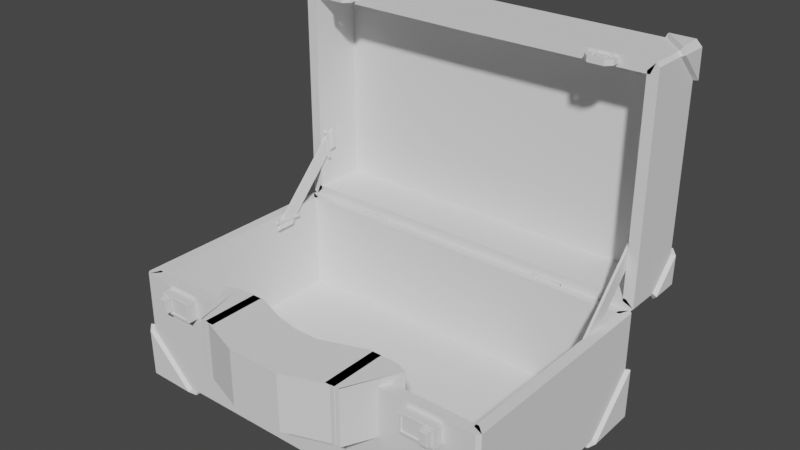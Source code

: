 # Source: vintage_luggage.blend  (saved by Blender 2.80.75; exported with 4.5.12 LTS)
import bpy
from mathutils import Matrix  # noqa: F401  (used for matrix-valued properties, if any)

bpy.ops.wm.read_factory_settings(use_empty=True)
scene = bpy.context.scene
scene.name = 'Scene'

# ---- collections
col_collection = bpy.data.collections.new('Collection'); scene.collection.children.link(col_collection)

# ---- world
world_world = bpy.data.worlds.new('World'); scene.world = world_world
world_world.use_nodes = True; world_world.node_tree.nodes.clear()
_N = world_world.node_tree.nodes; _L = world_world.node_tree.links
n0 = _N.new('ShaderNodeOutputWorld'); n0.name = 'World Output'; n0.location = (300, 300)
n1 = _N.new('ShaderNodeBackground'); n1.name = 'Background'; n1.location = (10, 300)
n1.inputs[0].default_value = (0.05088, 0.05088, 0.05088, 1.0)
_L.new(n1.outputs[0], n0.inputs[0])
n0.is_active_output = True
world_world.color = (0.05088, 0.05088, 0.05088)
world_world.use_sun_shadow = False
world_world.sun_shadow_jitter_overblur = 0.0

# ---- meshes
me_cube_001 = bpy.data.meshes.new('Cube.001')
me_cube_001.from_pydata([(-1.65, -0.9703, -1.0), (-1.65, -1.0, -0.9703), (-1.68, -0.9703, -0.9703), (-1.68, -0.9703, -0.02), (-1.65, -1.0, -0.02), (-1.65, 0.9703, -1.0), (-1.68, 0.9703, -0.9703), (-1.65, 1.0, -0.9703), (-1.65, 1.0, -0.02), (-1.68, 0.9703, -0.02), (-1.68, 1.54, 1.703), (-1.409, 1.569, 1.673), (-1.65, 1.569, 1.673), (0.0, 1.569, 1.673), (-1.216, -0.9703, -1.0), (-1.68, 0.9703, -0.536), (-1.68, -0.9703, -0.536), (-1.216, 0.9703, -1.0), (-1.65, -1.0, -0.5657), (-1.246, -1.0, -0.9703), (-1.65, 0.9894, 1.975), (-1.68, 0.9894, 1.945), (-1.65, 1.54, 1.975), (-1.65, 1.569, 1.945), (-1.68, 1.54, 1.945), (-1.68, 0.9894, 0.004347), (-1.65, 0.9894, -0.02535), (-1.65, 1.569, 0.004347), (-1.65, 1.54, -0.02535), (-1.68, 1.54, 0.004347), (-1.246, 1.0, -0.9703), (-1.65, 1.0, -0.5657), (-1.68, 1.298, 0.004347), (-1.65, 1.328, 1.975), (-1.409, 1.569, 0.004347), (-1.409, 1.569, 1.945), (-1.65, 1.328, -0.02535), (-1.68, 1.298, 1.945), (-1.438, 1.54, -0.02535), (-1.438, 1.54, 1.975), (0.0, 1.569, 0.004347), (0.0, 1.54, -0.02535), (0.0, 1.569, 1.945), (0.0, 1.54, 1.975), (0.0, 0.9894, 1.975), (0.0, 0.9894, -0.02535), (0.0, 0.9703, -1.0), (0.0, 1.0, -0.9703), (0.0, -0.9703, -1.0), (0.0, -1.0, -0.9703), (0.0, -1.0, -0.02), (0.0, 1.0, -0.02), (-1.65, 1.569, 0.2758), (-1.409, 1.569, 0.2758), (0.0, 1.569, 0.2758), (-1.68, 1.54, 0.2461), (-1.216, 0.5063, -1.0), (-1.68, 0.536, -0.9703), (0.0, 0.5063, -1.0), (-1.65, 0.5063, -1.0), (-1.68, -0.536, -0.9703), (-1.216, -0.5063, -1.0), (0.0, -0.5063, -1.0), (-1.65, -0.5063, -1.0), (-1.664, -0.9841, -1.035), (-1.664, -1.035, -0.9841), (-1.715, -0.9841, -0.9841), (-1.664, 0.9841, -1.035), (-1.715, 0.9841, -0.9841), (-1.664, 1.035, -0.9841), (-1.714, 1.562, 1.703), (-1.409, 1.61, 1.673), (-1.662, 1.608, 1.673), (-1.216, -0.9819, -1.039), (-1.717, 0.9872, -0.536), (-1.717, -0.9872, -0.536), (-1.216, 0.9819, -1.039), (-1.673, -1.034, -0.5657), (-1.246, -1.034, -0.9926), (-1.664, 1.553, 2.01), (-1.664, 1.605, 1.959), (-1.715, 1.553, 1.959), (-1.664, 1.605, -0.009426), (-1.664, 1.553, -0.06066), (-1.715, 1.553, -0.009426), (-1.246, 1.034, -0.9926), (-1.673, 1.034, -0.5657), (-1.717, 1.298, -0.01258), (-1.673, 1.328, 2.008), (-1.409, 1.608, -0.007265), (-1.409, 1.608, 1.957), (-1.673, 1.328, -0.05896), (-1.717, 1.298, 1.962), (-1.438, 1.562, -0.05896), (-1.438, 1.562, 2.008), (-1.662, 1.608, 0.2758), (-1.409, 1.61, 0.2758), (-1.714, 1.562, 0.2461), (-1.216, 0.5063, -1.04), (-1.714, 0.536, -0.9926), (-1.662, 0.5063, -1.039), (-1.714, -0.536, -0.9926), (-1.216, -0.5063, -1.04), (-1.662, -0.5063, -1.039)], [], [(49, 50, 4, 18, 19), (19, 18, 1), (21, 37, 32, 25), (30, 31, 8, 51, 47), (2, 16, 60), (44, 43, 39, 33, 20), (15, 16, 3, 9), (40, 34, 53, 54), (37, 33, 22, 24), (0, 1, 2), (5, 6, 7), (13, 11, 35, 42), (19, 14, 48, 49), (22, 23, 24), (27, 28, 29), (32, 37, 10, 55), (78, 77, 65), (5, 59, 57, 6), (1, 18, 16, 2), (8, 31, 15, 9), (46, 17, 30, 47), (14, 61, 62, 48), (10, 12, 52, 55), (12, 11, 53, 52), (55, 29, 32), (20, 33, 37, 21), (23, 12, 10, 24), (28, 36, 32, 29), (38, 34, 40, 41), (39, 35, 23, 22), (32, 36, 26, 25), (16, 18, 4, 3), (42, 35, 39, 43), (10, 37, 24), (38, 36, 28), (27, 34, 38, 28), (26, 36, 38, 41, 45), (33, 39, 22), (35, 11, 12, 23), (5, 17, 56, 59), (0, 14, 19, 1), (15, 31, 7, 6), (7, 31, 30), (30, 17, 5, 7), (55, 52, 27, 29), (52, 53, 34, 27), (54, 53, 11, 13), (58, 56, 17, 46), (57, 15, 6), (59, 56, 61, 63), (57, 59, 63, 60), (62, 61, 56, 58), (60, 16, 15, 57), (63, 61, 14, 0), (60, 63, 0, 2), (66, 75, 101), (92, 88, 79, 81), (64, 65, 66), (67, 68, 69), (79, 80, 81), (82, 83, 84), (67, 100, 99, 68), (65, 77, 75, 66), (97, 84, 87), (80, 72, 70, 81), (83, 91, 87, 84), (94, 90, 80, 79), (70, 92, 81), (93, 91, 83), (82, 89, 93, 83), (88, 94, 79), (90, 71, 72, 80), (67, 76, 98, 100), (64, 73, 78, 65), (74, 86, 69, 68), (69, 86, 85), (85, 76, 67, 69), (97, 95, 82, 84), (95, 96, 89, 82), (99, 74, 68), (103, 102, 73, 64), (101, 103, 64, 66)])
_uv = me_cube_001.uv_layers.new(name='UVMap')
_uv.uv.foreach_set('vector', [0.3826, 0.875, 0.625, 0.875, 0.625, 0.9978, 0.4858, 0.9978, 0.3826, 0.9677, 0.3826, 0.9677, 0.4858, 0.9978, 0.3826, 0.9978, 0.375, 0.003712, 0.508, 0.003712, 0.508, 0.2463, 0.375, 0.2463, 0.3826, 0.2823, 0.4858, 0.2522, 0.625, 0.2522, 0.625, 0.375, 0.3826, 0.375, 0.3826, 0.003712, 0.4934, 0.003712, 0.3826, 0.058, 0.375, 0.875, 0.6122, 0.875, 0.6122, 0.982, 0.5208, 0.9978, 0.375, 0.9978, 0.4934, 0.2463, 0.4934, 0.003712, 0.625, 0.003712, 0.625, 0.2463, 0.75, 0.5037, 0.8548, 0.5037, 0.8548, 0.5376, 0.75, 0.5376, 0.508, 1.0, 0.5208, 0.9978, 0.6122, 0.9978, 0.6122, 1.0, 0.1272, 0.7463, 0.1272, 0.75, 0.125, 0.7463, 0.1272, 0.5037, 0.125, 0.5037, 0.1272, 0.5, 0.75, 0.7124, 0.8548, 0.7124, 0.8548, 0.7463, 0.75, 0.7463, 0.1573, 0.75, 0.1595, 0.7463, 0.25, 0.7463, 0.25, 0.75, 0.6122, 0.9978, 0.625, 0.9978, 0.6122, 1.0, 0.8728, 0.5037, 0.8728, 0.5, 0.875, 0.5037, 0.508, 0.2463, 0.508, 0.003712, 0.6122, 0.03393, 0.6122, 0.2161, 0.3826, 0.9677, 0.4858, 0.9978, 0.3826, 0.9978, 0.1272, 0.5037, 0.1272, 0.5617, 0.125, 0.558, 0.125, 0.5037, 0.3826, 0.9978, 0.4858, 0.9978, 0.4934, 1.0, 0.3826, 1.0, 0.625, 0.2522, 0.4858, 0.2522, 0.4934, 0.2463, 0.625, 0.2463, 0.25, 0.5037, 0.1595, 0.5037, 0.1573, 0.5, 0.25, 0.5, 0.1595, 0.7463, 0.1595, 0.6883, 0.25, 0.6883, 0.25, 0.7463, 0.875, 0.7161, 0.8728, 0.7124, 0.8728, 0.5376, 0.875, 0.5339, 0.8728, 0.7124, 0.8548, 0.7124, 0.8548, 0.5376, 0.8728, 0.5376, 0.6122, 0.2161, 0.6122, 0.2463, 0.508, 0.2463, 0.375, 0.9978, 0.5208, 0.9978, 0.508, 1.0, 0.375, 1.0, 0.8728, 0.7463, 0.8728, 0.7124, 0.875, 0.7161, 0.875, 0.7463, 0.6122, 0.2522, 0.5208, 0.2522, 0.508, 0.2463, 0.6122, 0.2463, 0.857, 0.5, 0.8548, 0.5037, 0.75, 0.5037, 0.75, 0.5, 0.857, 0.75, 0.8548, 0.7463, 0.8728, 0.7463, 0.8728, 0.75, 0.508, 0.2463, 0.5208, 0.2522, 0.375, 0.2522, 0.375, 0.2463, 0.4934, 1.0, 0.4858, 0.9978, 0.625, 0.9978, 0.625, 1.0, 0.75, 0.7463, 0.8548, 0.7463, 0.857, 0.75, 0.75, 0.75, 0.6122, 0.03393, 0.508, 0.003712, 0.6122, 0.003712, 0.6122, 0.268, 0.5208, 0.2522, 0.6122, 0.2522, 0.8728, 0.5037, 0.8548, 0.5037, 0.857, 0.5, 0.8728, 0.5, 0.375, 0.2522, 0.5208, 0.2522, 0.6122, 0.268, 0.6122, 0.375, 0.375, 0.375, 0.5208, 0.9978, 0.6122, 0.982, 0.6122, 0.9978, 0.8548, 0.7463, 0.8548, 0.7124, 0.8728, 0.7124, 0.8728, 0.7463, 0.1272, 0.5037, 0.1595, 0.5037, 0.1595, 0.5617, 0.1272, 0.5617, 0.1272, 0.7463, 0.1595, 0.7463, 0.1573, 0.75, 0.1272, 0.75, 0.4934, 0.2463, 0.4858, 0.2522, 0.3826, 0.2522, 0.3826, 0.2463, 0.3826, 0.2522, 0.4858, 0.2522, 0.3826, 0.2823, 0.1573, 0.5, 0.1595, 0.5037, 0.1272, 0.5037, 0.1272, 0.5, 0.875, 0.5339, 0.8728, 0.5376, 0.8728, 0.5037, 0.875, 0.5037, 0.8728, 0.5376, 0.8548, 0.5376, 0.8548, 0.5037, 0.8728, 0.5037, 0.75, 0.5376, 0.8548, 0.5376, 0.8548, 0.7124, 0.75, 0.7124, 0.25, 0.5617, 0.1595, 0.5617, 0.1595, 0.5037, 0.25, 0.5037, 0.3826, 0.192, 0.4934, 0.2463, 0.3826, 0.2463, 0.1272, 0.5617, 0.1595, 0.5617, 0.1595, 0.6883, 0.1272, 0.6883, 0.125, 0.558, 0.1272, 0.5617, 0.1272, 0.6883, 0.125, 0.692, 0.25, 0.6883, 0.1595, 0.6883, 0.1595, 0.5617, 0.25, 0.5617, 0.3826, 0.058, 0.4934, 0.003712, 0.4934, 0.2463, 0.3826, 0.192, 0.1272, 0.6883, 0.1595, 0.6883, 0.1595, 0.7463, 0.1272, 0.7463, 0.125, 0.692, 0.1272, 0.6883, 0.1272, 0.7463, 0.125, 0.7463, 0.3826, 0.003712, 0.4934, 0.003712, 0.3826, 0.058, 0.508, 1.0, 0.5208, 0.9978, 0.6122, 0.9978, 0.6122, 1.0, 0.1272, 0.7463, 0.1272, 0.75, 0.125, 0.7463, 0.1272, 0.5037, 0.125, 0.5037, 0.1272, 0.5, 0.6122, 0.9978, 0.625, 0.9978, 0.6122, 1.0, 0.8728, 0.5037, 0.8728, 0.5, 0.875, 0.5037, 0.1272, 0.5037, 0.1272, 0.5617, 0.125, 0.558, 0.125, 0.5037, 0.3826, 0.9978, 0.4858, 0.9978, 0.4934, 1.0, 0.3826, 1.0, 0.6122, 0.2161, 0.6122, 0.2463, 0.508, 0.2463, 0.8728, 0.7463, 0.8728, 0.7124, 0.875, 0.7161, 0.875, 0.7463, 0.6122, 0.2522, 0.5208, 0.2522, 0.508, 0.2463, 0.6122, 0.2463, 0.857, 0.75, 0.8548, 0.7463, 0.8728, 0.7463, 0.8728, 0.75, 0.6122, 0.03393, 0.508, 0.003712, 0.6122, 0.003712, 0.6122, 0.268, 0.5208, 0.2522, 0.6122, 0.2522, 0.8728, 0.5037, 0.8548, 0.5037, 0.857, 0.5, 0.8728, 0.5, 0.5208, 0.9978, 0.6122, 0.982, 0.6122, 0.9978, 0.8548, 0.7463, 0.8548, 0.7124, 0.8728, 0.7124, 0.8728, 0.7463, 0.1272, 0.5037, 0.1595, 0.5037, 0.1595, 0.5617, 0.1272, 0.5617, 0.1272, 0.7463, 0.1595, 0.7463, 0.1573, 0.75, 0.1272, 0.75, 0.4934, 0.2463, 0.4858, 0.2522, 0.3826, 0.2522, 0.3826, 0.2463, 0.3826, 0.2522, 0.4858, 0.2522, 0.3826, 0.2823, 0.1573, 0.5, 0.1595, 0.5037, 0.1272, 0.5037, 0.1272, 0.5, 0.875, 0.5339, 0.8728, 0.5376, 0.8728, 0.5037, 0.875, 0.5037, 0.8728, 0.5376, 0.8548, 0.5376, 0.8548, 0.5037, 0.8728, 0.5037, 0.3826, 0.192, 0.4934, 0.2463, 0.3826, 0.2463, 0.1272, 0.6883, 0.1595, 0.6883, 0.1595, 0.7463, 0.1272, 0.7463, 0.125, 0.692, 0.1272, 0.6883, 0.1272, 0.7463, 0.125, 0.7463])
me_cube_001.use_remesh_preserve_volume = False
me_cube_001.use_remesh_preserve_attributes = False
me_cube_001.use_mirror_vertex_groups = False
me_cube_001.update()
me_cube_002 = bpy.data.meshes.new('Cube.002')
me_cube_002.from_pydata([(-1.358, -1.091, -0.07532), (-1.358, -1.091, -0.2077), (-1.095, -1.091, -0.07532), (-1.095, -1.091, -0.2077), (-1.355, -1.087, -0.08071), (-1.355, -1.087, -0.2023), (-1.288, -1.087, -0.08071), (-1.288, -1.087, -0.2023), (-1.351, -1.133, -0.1977), (-1.355, -1.129, -0.2023), (-1.355, -1.129, -0.08071), (-1.351, -1.133, -0.08526), (-1.292, -1.133, -0.08526), (-1.288, -1.129, -0.08071), (-1.288, -1.129, -0.2023), (-1.292, -1.133, -0.1977), (-1.358, -1.082, -0.07532), (-1.358, -1.082, -0.2077), (-1.095, -1.082, -0.2077), (-1.095, -1.082, -0.07532), (-1.379, -0.9878, -0.0571), (-1.377, -0.9878, -0.05445), (-1.377, -0.9878, -0.2285), (-1.379, -0.9878, -0.2259), (-1.077, -0.9878, -0.05445), (-1.075, -0.9878, -0.0571), (-1.075, -0.9878, -0.2259), (-1.077, -0.9878, -0.2285), (-1.077, -1.091, -0.0571), (-1.075, -1.088, -0.0571), (-1.077, -1.088, -0.05445), (-1.377, -1.088, -0.05445), (-1.379, -1.088, -0.0571), (-1.377, -1.091, -0.0571), (-1.379, -1.088, -0.2259), (-1.377, -1.088, -0.2285), (-1.377, -1.091, -0.2259), (-1.077, -1.088, -0.2285), (-1.075, -1.088, -0.2259), (-1.077, -1.091, -0.2259)], [], [(34, 32, 20, 23), (20, 21, 24, 25, 26, 27, 22, 23), (37, 35, 22, 27), (29, 38, 26, 25), (0, 2, 28, 33), (2, 3, 39, 28), (3, 1, 36, 39), (1, 0, 33, 36), (0, 1, 17, 16), (4, 5, 9, 10), (4, 6, 7, 5), (11, 8, 15, 12), (7, 6, 13, 14), (6, 4, 10, 13), (9, 14, 15, 8), (13, 10, 11, 12), (10, 9, 8, 11), (14, 13, 12, 15), (5, 7, 14, 9), (16, 17, 18, 19), (1, 3, 18, 17), (3, 2, 19, 18), (2, 0, 16, 19), (28, 29, 30), (31, 32, 33), (34, 35, 36), (37, 38, 39), (30, 31, 33, 28), (32, 34, 36, 33), (35, 37, 39, 36), (38, 29, 28, 39), (31, 21, 20, 32), (34, 23, 22, 35), (29, 25, 24, 30), (37, 27, 26, 38), (31, 30, 24, 21)])
_uv = me_cube_002.uv_layers.new(name='UVMap')
_uv.uv.foreach_set('vector', [0.9847, 0.0, 0.01527, 0.0, 0.01527, 0.0, 0.9847, 0.0, 0.01527, 0.0, 0.0, 0.008721, 0.0, 0.9913, 0.01527, 1.0, 0.9847, 1.0, 1.0, 0.9913, 1.0, 0.008721, 0.9847, 0.0, 1.0, 0.9913, 1.0, 0.008721, 1.0, 0.008721, 1.0, 0.9913, 0.01527, 1.0, 0.9847, 1.0, 0.9847, 1.0, 0.01527, 1.0, 0.1199, 0.06849, 0.1199, 0.9315, 0.01527, 0.9913, 0.01527, 0.008721, 0.1199, 0.9315, 0.8801, 0.9315, 0.9847, 0.9913, 0.01527, 0.9913, 0.8801, 0.9315, 0.8801, 0.06849, 0.9847, 0.008721, 0.9847, 0.9913, 0.8801, 0.06849, 0.1199, 0.06849, 0.01527, 0.008721, 0.9847, 0.008721, 0.1199, 0.06849, 0.8801, 0.06849, 0.8801, 0.06849, 0.1199, 0.06849, 0.1199, 0.06849, 0.8801, 0.06849, 0.8801, 0.06849, 0.1199, 0.06849, 0.1199, 0.06849, 0.1199, 0.3112, 0.8801, 0.3112, 0.8801, 0.06849, 0.1484, 0.08475, 0.8516, 0.08475, 0.8516, 0.2949, 0.1484, 0.2949, 0.8801, 0.3112, 0.1199, 0.3112, 0.1199, 0.3112, 0.8801, 0.3112, 0.1199, 0.3112, 0.1199, 0.06849, 0.1199, 0.06849, 0.1199, 0.3112, 0.8801, 0.06849, 0.8801, 0.3112, 0.8516, 0.2949, 0.8516, 0.08475, 0.1199, 0.3112, 0.1199, 0.06849, 0.1484, 0.08475, 0.1484, 0.2949, 0.1199, 0.06849, 0.8801, 0.06849, 0.8516, 0.08475, 0.1484, 0.08475, 0.8801, 0.3112, 0.1199, 0.3112, 0.1484, 0.2949, 0.8516, 0.2949, 0.8801, 0.06849, 0.8801, 0.3112, 0.8801, 0.3112, 0.8801, 0.06849, 0.1199, 0.06849, 0.8801, 0.06849, 0.8801, 0.9315, 0.1199, 0.9315, 0.8801, 0.06849, 0.8801, 0.9315, 0.8801, 0.9315, 0.8801, 0.06849, 0.8801, 0.9315, 0.1199, 0.9315, 0.1199, 0.9315, 0.8801, 0.9315, 0.1199, 0.9315, 0.1199, 0.06849, 0.1199, 0.06849, 0.1199, 0.9315, 0.01527, 0.9913, 0.01527, 1.0, 0.0, 0.9913, 0.0, 0.008721, 0.01527, 0.0, 0.01527, 0.008721, 0.9847, 0.0, 1.0, 0.008721, 0.9847, 0.008721, 1.0, 0.9913, 0.9847, 1.0, 0.9847, 0.9913, 0.0, 0.9913, 0.0, 0.008721, 0.01527, 0.008721, 0.01527, 0.9913, 0.01527, 0.0, 0.9847, 0.0, 0.9847, 0.008721, 0.01527, 0.008721, 1.0, 0.008721, 1.0, 0.9913, 0.9847, 0.9913, 0.9847, 0.008721, 0.9847, 1.0, 0.01527, 1.0, 0.01527, 0.9913, 0.9847, 0.9913, 0.0, 0.008721, 0.0, 0.008721, 0.01527, 0.0, 0.01527, 0.0, 0.9847, 0.0, 0.9847, 0.0, 1.0, 0.008721, 1.0, 0.008721, 0.01527, 1.0, 0.01527, 1.0, 0.0, 0.9913, 0.0, 0.9913, 1.0, 0.9913, 1.0, 0.9913, 0.9847, 1.0, 0.9847, 1.0, 0.0, 0.008721, 0.0, 0.9913, 0.0, 0.9913, 0.0, 0.008721])
me_cube_002.use_remesh_preserve_volume = False
me_cube_002.use_remesh_preserve_attributes = False
me_cube_002.use_mirror_vertex_groups = False
me_cube_002.update()
me_plane = bpy.data.meshes.new('Plane')
me_plane.from_pydata([(0.7996, -1.04, -0.199), (-0.7996, -1.04, -0.199), (0.5836, -1.018, -0.199), (-0.5836, -1.018, -0.199), (-0.1945, -1.157, -0.199), (0.1945, -1.157, -0.199), (-0.7549, -1.018, -0.199), (0.7549, -1.018, -0.199)], [(4, 5), (1, 6), (5, 2), (3, 4), (2, 7), (6, 3), (7, 0)], [])
_uv = me_plane.uv_layers.new(name='UVMap')
_uv.uv.foreach_set('vector', [])
me_plane.use_remesh_preserve_volume = False
me_plane.use_remesh_preserve_attributes = False
me_plane.use_mirror_vertex_groups = False
me_plane.update()
me_plane_001 = bpy.data.meshes.new('Plane.001')
me_plane_001.from_pydata([(0.571, -1.018, -0.199), (0.6528, -1.018, -0.199)], [(0, 1)], [])
_uv = me_plane_001.uv_layers.new(name='UVMap')
_uv.uv.foreach_set('vector', [])
me_plane_001.use_remesh_preserve_volume = False
me_plane_001.use_remesh_preserve_attributes = False
me_plane_001.use_mirror_vertex_groups = False
me_plane_001.update()
me_plane_002 = bpy.data.meshes.new('Plane.002')
me_plane_002.from_pydata([(0.7756, 1.054, -0.2538), (0.7756, 1.001, -0.2538), (0.7756, 1.228, -0.02604), (0.7756, 1.228, -0.07949), (1.036, 1.054, -0.2538), (1.036, 1.001, -0.2538), (1.036, 1.228, -0.02604), (1.036, 1.228, -0.07949), (0.7756, 1.143, -0.0634), (0.7756, 1.057, -0.0634), (0.7756, 0.972, -0.05083), (0.7756, 1.038, -0.08285), (0.7756, 1.038, -0.1683), (0.7756, 0.9846, -0.1683), (0.7756, 0.9846, -0.08285), (0.7756, 0.972, 0.002618), (0.7756, 1.057, -0.009954), (0.7756, 1.143, -0.009954), (1.036, 1.038, -0.1683), (1.036, 1.038, -0.08285), (1.036, 0.972, -0.05083), (1.036, 1.057, -0.0634), (1.036, 1.143, -0.0634), (1.036, 1.143, -0.009954), (1.036, 1.057, -0.009954), (1.036, 0.972, 0.002618), (1.036, 0.9846, -0.08285), (1.036, 0.9846, -0.1683)], [], [(8, 17, 2, 3), (18, 27, 5, 4), (4, 5, 1, 0), (23, 6, 2, 17), (6, 7, 3, 2), (18, 4, 0, 12), (7, 22, 8, 3), (22, 21, 9, 8), (21, 20, 10, 9), (20, 19, 11, 10), (19, 18, 12, 11), (5, 27, 13, 1), (27, 26, 14, 13), (26, 25, 15, 14), (25, 24, 16, 15), (24, 23, 17, 16), (7, 6, 23, 22), (22, 23, 24, 21), (21, 24, 25, 20), (20, 25, 26, 19), (19, 26, 27, 18), (0, 1, 13, 12), (12, 13, 14, 11), (11, 14, 15, 10), (10, 15, 16, 9), (9, 16, 17, 8)])
me_plane_002.use_remesh_preserve_volume = False
me_plane_002.use_remesh_preserve_attributes = False
me_plane_002.use_mirror_vertex_groups = False
me_plane_002.update()
me_plane_003 = bpy.data.meshes.new('Plane.003')
me_plane_003.from_pydata([(-1.566, 0.5475, -0.1453), (-1.566, 0.3672, -0.1453), (-1.563, 1.143, 0.4354), (-1.563, 1.115, 0.6136), (-1.583, 1.06, 0.3839), (-1.583, 1.044, 0.5488), (-1.583, 1.076, 0.5814), (-1.583, 1.084, 0.4087), (-1.583, 0.6356, -0.05429), (-1.583, 0.4836, -0.02593), (-1.583, 0.5916, -0.0998), (-1.583, 0.4254, -0.08562), (-1.55, 0.6399, -0.0998), (-1.55, 0.377, -0.08562), (-1.55, 0.6399, -0.07393), (-1.55, 0.377, -0.05975), (-1.594, 0.6399, -0.0998), (-1.594, 0.377, -0.08562), (-1.594, 0.6399, -0.07393), (-1.594, 0.377, -0.05975), (-1.55, 1.059, 0.6024), (-1.55, 1.081, 0.34), (-1.55, 1.033, 0.5988), (-1.55, 1.055, 0.3365), (-1.594, 1.059, 0.6024), (-1.594, 1.081, 0.34), (-1.594, 1.033, 0.5988), (-1.594, 1.055, 0.3365)], [], [(7, 6, 3, 2), (8, 9, 5, 4), (4, 5, 6, 7), (10, 11, 9, 8), (0, 1, 11, 10), (13, 12, 14, 15), (13, 15, 19, 17), (14, 12, 16, 18), (21, 20, 22, 23), (21, 23, 27, 25), (22, 20, 24, 26)])
_uv = me_plane_003.uv_layers.new(name='UVMap')
_uv.uv.foreach_set('vector', [0.0, 0.9571, 1.0, 0.9571, 1.0, 1.0, 0.0, 1.0, 0.0, 0.1572, 1.0, 0.1572, 1.0, 0.9142, 0.0, 0.9142, 0.0, 0.9142, 1.0, 0.9142, 1.0, 0.9571, 0.0, 0.9571, 0.0, 0.07861, 1.0, 0.07861, 1.0, 0.1572, 0.0, 0.1572, 0.0, 0.0, 1.0, 0.0, 1.0, 0.07861, 0.0, 0.07861, 0.0, 0.0, 0.0, 0.0, 0.0, 0.0, 0.0, 0.0, 0.0, 0.0, 0.0, 0.0, 0.0, 0.0, 0.0, 0.0, 0.0, 0.0, 0.0, 0.0, 0.0, 0.0, 0.0, 0.0, 0.0, 0.0, 0.0, 0.0, 0.0, 0.0, 0.0, 0.0, 0.0, 0.0, 0.0, 0.0, 0.0, 0.0, 0.0, 0.0, 0.0, 0.0, 0.0, 0.0, 0.0, 0.0, 0.0, 0.0])
me_plane_003.use_remesh_preserve_volume = False
me_plane_003.use_remesh_preserve_attributes = False
me_plane_003.use_mirror_vertex_groups = False
me_plane_003.update()
me_cube_004 = bpy.data.meshes.new('Cube.004')
me_cube_004.from_pydata([(-1.36, 1.049, 1.953), (-1.117, 1.049, 1.953), (-1.36, 0.9216, 1.953), (-1.309, 0.871, 1.953), (-1.117, 0.9216, 1.953), (-1.168, 0.871, 1.953), (-1.183, 1.01, 1.953), (-1.294, 1.01, 1.953), (-1.294, 0.9486, 1.953), (-1.282, 0.9363, 1.953), (-1.195, 0.9363, 1.953), (-1.183, 0.9486, 1.953), (-1.153, 1.013, 1.953), (-1.324, 1.013, 1.953), (-1.324, 0.9366, 1.953), (-1.294, 0.9072, 1.953), (-1.183, 0.9072, 1.953), (-1.153, 0.9366, 1.953)], [], [(7, 8, 9, 10, 11, 6), (13, 12, 1, 0), (14, 13, 0, 2), (15, 14, 2, 3), (16, 15, 3, 5), (17, 16, 5, 4), (12, 17, 4, 1)])
_uv = me_cube_004.uv_layers.new(name='UVMap')
_uv.uv.foreach_set('vector', [0.0, 0.0, 0.0, 0.0, 0.0, 0.0, 0.0, 0.0, 0.0, 0.0, 0.0, 0.0, 0.0, 0.0, 0.0, 0.0, 0.0, 0.0, 0.0, 0.0, 0.0, 0.0, 0.0, 0.0, 0.0, 0.0, 0.0, 0.0, 0.0, 0.0, 0.0, 0.0, 0.0, 0.0, 0.0, 0.0, 0.0, 0.0, 0.0, 0.0, 0.0, 0.0, 0.0, 0.0, 0.0, 0.0, 0.0, 0.0, 0.0, 0.0, 0.0, 0.0, 0.0, 0.0, 0.0, 0.0, 0.0, 0.0, 0.0, 0.0])
me_cube_004.use_remesh_preserve_volume = False
me_cube_004.use_remesh_preserve_attributes = False
me_cube_004.use_mirror_vertex_groups = False
me_cube_004.update()

# ---- objects
ob_cube = bpy.data.objects.new('Cube', me_cube_001)
ob_cube_001 = bpy.data.objects.new('Cube.001', me_cube_002)
ob_plane = bpy.data.objects.new('Plane', me_plane)
ob_plane_001 = bpy.data.objects.new('Plane.001', me_plane_001)
ob_plane_002 = bpy.data.objects.new('Plane.002', me_plane_002)
ob_plane_003 = bpy.data.objects.new('Plane.003', me_plane_003)
ob_cube_002 = bpy.data.objects.new('Cube.002', me_cube_004)

# ---- transforms, parenting, visibility, modifiers, constraints
ob_cube.location = (0.0, 0.0, 0.0)
ob_cube.lineart.crease_threshold = 0.0
_m = ob_cube.modifiers.new('Mirror', 'MIRROR')
_m = ob_cube.modifiers.new('Solidify', 'SOLIDIFY')
_m.thickness = 0.103
_m.nonmanifold_thickness_mode = 'FIXED'
_m.nonmanifold_merge_threshold = 0.0003
ob_cube_001.location = (0.0, 0.0, 0.0)
ob_cube_001.lineart.crease_threshold = 0.0
_m = ob_cube_001.modifiers.new('Mirror', 'MIRROR')
ob_plane.location = (0.0, 0.0, 0.0)
ob_plane.lineart.crease_threshold = 0.0
_m = ob_plane.modifiers.new('Skin', 'SKIN')
ob_plane_001.location = (0.0, 0.0, 0.0)
ob_plane_001.lineart.crease_threshold = 0.0
_m = ob_plane_001.modifiers.new('Skin', 'SKIN')
_m = ob_plane_001.modifiers.new('Mirror', 'MIRROR')
ob_plane_002.location = (0.0, 0.0, 0.0)
ob_plane_002.lineart.crease_threshold = 0.0
_m = ob_plane_002.modifiers.new('Mirror', 'MIRROR')
ob_plane_003.location = (0.0, 0.0, 0.0)
ob_plane_003.lineart.crease_threshold = 0.0
_m = ob_plane_003.modifiers.new('Mirror', 'MIRROR')
_m = ob_plane_003.modifiers.new('Solidify', 'SOLIDIFY')
_m.thickness = 0.023
_m.nonmanifold_thickness_mode = 'FIXED'
_m.nonmanifold_merge_threshold = 0.0003
ob_cube_002.location = (0.0, 0.0, 0.0)
ob_cube_002.lineart.crease_threshold = 0.0
_m = ob_cube_002.modifiers.new('Mirror', 'MIRROR')
_m = ob_cube_002.modifiers.new('Solidify', 'SOLIDIFY')
_m.thickness = 0.047
_m.nonmanifold_thickness_mode = 'FIXED'
_m.nonmanifold_merge_threshold = 0.0003

# ---- collection membership
col_collection.objects.link(ob_cube)
col_collection.objects.link(ob_cube_001)
col_collection.objects.link(ob_plane)
col_collection.objects.link(ob_plane_001)
col_collection.objects.link(ob_plane_002)
col_collection.objects.link(ob_plane_003)
col_collection.objects.link(ob_cube_002)

# ---- scene / render settings (as saved in the file)
scene.frame_start = 1; scene.frame_end = 250; scene.frame_set(1)
scene.render.engine = 'BLENDER_EEVEE_NEXT'
scene.cycles.use_denoising = False
scene.cycles.samples = 128
scene.cycles.sampling_pattern = 'TABULATED_SOBOL'
scene.cycles.use_adaptive_sampling = False
scene.cycles.use_light_tree = False
scene.view_settings.view_transform = 'Filmic'
bpy.context.view_layer.update()

# ---- added for rendering (the .blend has no active camera and no usable light): camera, sun
cam_auto = bpy.data.cameras.new('AutoCamera')
cam_auto.lens = 50.0
cam_auto.sensor_width = 36.0
cam_auto.clip_end = 1000.0
ob_auto_camera = bpy.data.objects.new('AutoCamera', cam_auto)
scene.collection.objects.link(ob_auto_camera)
ob_auto_camera.location = (4.96884, -5.74485, 4.45989)
ob_auto_camera.rotation_euler = (1.09748, -7.21219e-08, 0.694738)
scene.camera = ob_auto_camera
light_auto_sun = bpy.data.lights.new('AutoSun', 'SUN')
light_auto_sun.energy = 3.0
light_auto_sun.angle = 0.0523599
ob_auto_sun = bpy.data.objects.new('AutoSun', light_auto_sun)
scene.collection.objects.link(ob_auto_sun)
ob_auto_sun.rotation_euler = (0.872665, 0.174533, 0.523599)
bpy.context.view_layer.update()
